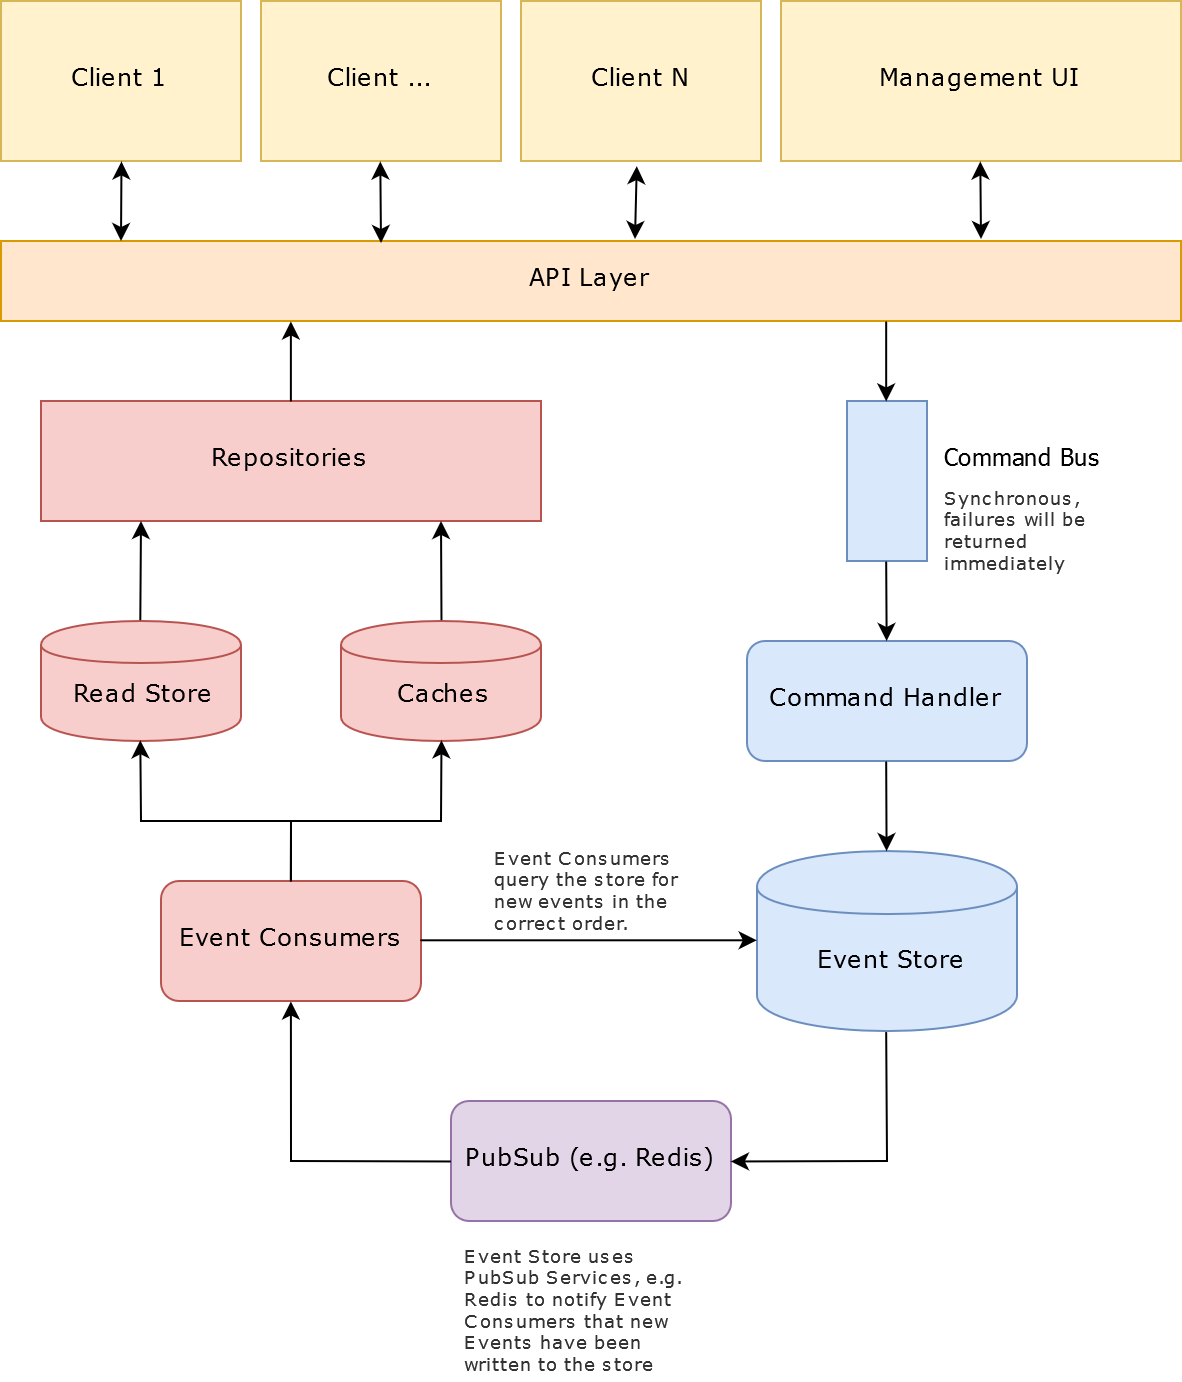

The diagram above was exported from draw.io. Its source (the exported page's mxGraphModel, read from the mxfile embedded in the PNG):
<mxGraphModel dx="1668" dy="848" grid="1" gridSize="10" guides="1" tooltips="1" connect="1" arrows="1" fold="1" page="1" pageScale="1" pageWidth="850" pageHeight="1100" background="#ffffff" math="0" shadow="0">
  <root>
    <mxCell id="0" />
    <mxCell id="1" parent="0" />
    <mxCell id="2" value="" style="shape=cylinder;whiteSpace=wrap;html=1;verticalAlign=middle;fillColor=#dae8fc;strokeColor=#6c8ebf;fontFamily=Tahoma;" vertex="1" parent="1">
      <mxGeometry x="498" y="665.0344827586207" width="130" height="90" as="geometry" />
    </mxCell>
    <mxCell id="7" value="PubSub (e.g. Redis)" style="rounded=1;whiteSpace=wrap;html=1;fillColor=#e1d5e7;strokeColor=#9673a6;fontFamily=Verdana;" vertex="1" parent="1">
      <mxGeometry x="345" y="790" width="140" height="60" as="geometry" />
    </mxCell>
    <mxCell id="8" value="Event Consumers" style="rounded=1;whiteSpace=wrap;html=1;fillColor=#f8cecc;strokeColor=#b85450;fontFamily=Verdana;" vertex="1" parent="1">
      <mxGeometry x="200" y="680" width="130" height="60" as="geometry" />
    </mxCell>
    <mxCell id="11" value="API Layer" style="whiteSpace=wrap;html=1;fillColor=#ffe6cc;strokeColor=#d79b00;fontFamily=Verdana;" vertex="1" parent="1">
      <mxGeometry x="120" y="360" width="590" height="40" as="geometry" />
    </mxCell>
    <mxCell id="12" value="Client 1" style="whiteSpace=wrap;html=1;fillColor=#fff2cc;strokeColor=#d6b656;fontFamily=Verdana;" vertex="1" parent="1">
      <mxGeometry x="120" y="240" width="120" height="80" as="geometry" />
    </mxCell>
    <mxCell id="13" value="Management UI" style="whiteSpace=wrap;html=1;fontFamily=Verdana;fillColor=#fff2cc;strokeColor=#d6b656;" vertex="1" parent="1">
      <mxGeometry x="510" y="240" width="200" height="80" as="geometry" />
    </mxCell>
    <mxCell id="14" value="Client ..." style="whiteSpace=wrap;html=1;fillColor=#fff2cc;strokeColor=#d6b656;fontFamily=Verdana;" vertex="1" parent="1">
      <mxGeometry x="250" y="240" width="120" height="80" as="geometry" />
    </mxCell>
    <mxCell id="15" value="Client N" style="whiteSpace=wrap;html=1;fillColor=#fff2cc;strokeColor=#d6b656;fontFamily=Verdana;" vertex="1" parent="1">
      <mxGeometry x="380" y="240" width="120" height="80" as="geometry" />
    </mxCell>
    <mxCell id="16" value="" style="endArrow=classic;startArrow=classic;html=1;fontFamily=Helvetica;entryX=0.5;entryY=1;" edge="1" parent="1" target="13">
      <mxGeometry width="50" height="50" relative="1" as="geometry">
        <mxPoint x="610" y="359" as="sourcePoint" />
        <mxPoint x="440" y="450" as="targetPoint" />
      </mxGeometry>
    </mxCell>
    <mxCell id="17" value="" style="endArrow=classic;startArrow=classic;html=1;fontFamily=Helvetica;entryX=0.478;entryY=1.029;entryPerimeter=0;" edge="1" parent="1" target="15">
      <mxGeometry x="460" y="320" width="50" height="50" as="geometry">
        <mxPoint x="437" y="359" as="sourcePoint" />
        <mxPoint x="460" y="320" as="targetPoint" />
      </mxGeometry>
    </mxCell>
    <mxCell id="18" value="" style="endArrow=classic;startArrow=classic;html=1;fontFamily=Helvetica;entryX=0.5;entryY=1;" edge="1" parent="1" target="14">
      <mxGeometry x="393" y="328" width="50" height="50" as="geometry">
        <mxPoint x="310" y="361" as="sourcePoint" />
        <mxPoint x="370.4" y="330.4" as="targetPoint" />
      </mxGeometry>
    </mxCell>
    <mxCell id="19" value="" style="endArrow=classic;startArrow=classic;html=1;fontFamily=Helvetica;entryX=0.5;entryY=1;" edge="1" parent="1" target="12">
      <mxGeometry x="263" y="338" width="50" height="50" as="geometry">
        <mxPoint x="180" y="360" as="sourcePoint" />
        <mxPoint x="180" y="330" as="targetPoint" />
      </mxGeometry>
    </mxCell>
    <mxCell id="20" value="Repositories" style="whiteSpace=wrap;html=1;fontFamily=Verdana;fillColor=#f8cecc;strokeColor=#b85450;" vertex="1" parent="1">
      <mxGeometry x="140" y="440" width="250" height="60" as="geometry" />
    </mxCell>
    <mxCell id="25" value="" style="whiteSpace=wrap;html=1;fontFamily=Helvetica;fillColor=#dae8fc;strokeColor=#6c8ebf;" vertex="1" parent="1">
      <mxGeometry x="543" y="440" width="40" height="80" as="geometry" />
    </mxCell>
    <mxCell id="27" value="" style="endArrow=classic;html=1;fontFamily=Helvetica;exitX=0.75;exitY=1;entryX=0.5;entryY=0;" edge="1" parent="1" source="11" target="25">
      <mxGeometry width="50" height="50" relative="1" as="geometry">
        <mxPoint x="470" y="530" as="sourcePoint" />
        <mxPoint x="520" y="480" as="targetPoint" />
      </mxGeometry>
    </mxCell>
    <mxCell id="28" value="Command Bus" style="text;html=1;resizable=0;points=[];autosize=1;align=left;verticalAlign=top;spacingTop=-4;fontFamily=Tahoma;" vertex="1" parent="1">
      <mxGeometry x="590" y="460" width="100" height="20" as="geometry" />
    </mxCell>
    <mxCell id="30" value="Command Handler" style="rounded=1;whiteSpace=wrap;html=1;fontFamily=Verdana;fillColor=#dae8fc;strokeColor=#6c8ebf;" vertex="1" parent="1">
      <mxGeometry x="493" y="560" width="140" height="60" as="geometry" />
    </mxCell>
    <mxCell id="31" value="" style="endArrow=classic;html=1;fontFamily=Helvetica;exitX=0.5;exitY=1;" edge="1" parent="1" source="25" target="30">
      <mxGeometry width="50" height="50" relative="1" as="geometry">
        <mxPoint x="390" y="590" as="sourcePoint" />
        <mxPoint x="440" y="540" as="targetPoint" />
      </mxGeometry>
    </mxCell>
    <mxCell id="32" value="Synchronous, failures will be returned immediately" style="text;html=1;strokeColor=none;fillColor=none;align=left;verticalAlign=middle;whiteSpace=wrap;fontFamily=Verdana;fontSize=9;fontColor=#333333;" vertex="1" parent="1">
      <mxGeometry x="590" y="480" width="80" height="50" as="geometry" />
    </mxCell>
    <mxCell id="34" value="Event Store" style="text;html=1;strokeColor=none;fillColor=none;align=center;verticalAlign=middle;whiteSpace=wrap;fontFamily=Verdana;fontSize=12;fontColor=#000000;" vertex="1" parent="1">
      <mxGeometry x="520" y="710" width="90" height="20" as="geometry" />
    </mxCell>
    <mxCell id="35" value="" style="endArrow=classic;html=1;fontFamily=Helvetica;exitX=0.5;exitY=1;" edge="1" parent="1" source="30" target="2">
      <mxGeometry x="564.0612244897959" y="625" width="50" height="50" as="geometry">
        <mxPoint x="564.1428571428571" y="625" as="sourcePoint" />
        <mxPoint x="580" y="650" as="targetPoint" />
      </mxGeometry>
    </mxCell>
    <mxCell id="36" value="" style="shape=cylinder;whiteSpace=wrap;html=1;verticalAlign=middle;fillColor=#f8cecc;strokeColor=#b85450;" vertex="1" parent="1">
      <mxGeometry x="140" y="550" width="100" height="60" as="geometry" />
    </mxCell>
    <mxCell id="37" value="Read Store" style="text;html=1;strokeColor=none;fillColor=none;align=center;verticalAlign=middle;whiteSpace=wrap;fontFamily=Verdana;fontSize=12;fontColor=#000000;" vertex="1" parent="1">
      <mxGeometry x="146" y="577" width="89" height="20" as="geometry" />
    </mxCell>
    <mxCell id="40" value="" style="shape=cylinder;whiteSpace=wrap;html=1;verticalAlign=middle;fillColor=#f8cecc;strokeColor=#b85450;" vertex="1" parent="1">
      <mxGeometry x="290" y="550" width="100" height="60" as="geometry" />
    </mxCell>
    <mxCell id="41" value="Caches" style="text;html=1;strokeColor=none;fillColor=none;align=center;verticalAlign=middle;whiteSpace=wrap;fontFamily=Verdana;fontSize=12;fontColor=#000000;" vertex="1" parent="1">
      <mxGeometry x="296" y="577" width="89" height="20" as="geometry" />
    </mxCell>
    <mxCell id="42" value="" style="endArrow=classic;html=1;fontFamily=Helvetica;fontSize=12;fontColor=#000000;exitX=0.5;exitY=0;" edge="1" parent="1" source="36">
      <mxGeometry width="50" height="50" relative="1" as="geometry">
        <mxPoint x="210" y="540" as="sourcePoint" />
        <mxPoint x="190" y="500" as="targetPoint" />
      </mxGeometry>
    </mxCell>
    <mxCell id="43" value="" style="endArrow=classic;html=1;fontFamily=Helvetica;fontSize=12;fontColor=#000000;exitX=0.5;exitY=0;" edge="1" parent="1" source="40">
      <mxGeometry x="280" y="520.0000000000001" width="50" height="50" as="geometry">
        <mxPoint x="342" y="540" as="sourcePoint" />
        <mxPoint x="340" y="500" as="targetPoint" />
      </mxGeometry>
    </mxCell>
    <mxCell id="44" value="" style="endArrow=classic;html=1;fontFamily=Helvetica;fontSize=12;fontColor=#000000;exitX=0.5;exitY=0;entryX=0.246;entryY=1;entryPerimeter=0;" edge="1" parent="1" source="20" target="11">
      <mxGeometry x="200" y="510" width="50" height="50" as="geometry">
        <mxPoint x="270" y="430" as="sourcePoint" />
        <mxPoint x="260" y="410" as="targetPoint" />
      </mxGeometry>
    </mxCell>
    <mxCell id="45" value="" style="endArrow=classic;html=1;fontFamily=Helvetica;fontSize=12;fontColor=#000000;entryX=0.5;entryY=1;exitX=0.5;exitY=0;rounded=0;" edge="1" parent="1" source="8" target="36">
      <mxGeometry width="50" height="50" relative="1" as="geometry">
        <mxPoint x="40" y="780" as="sourcePoint" />
        <mxPoint x="90" y="730" as="targetPoint" />
        <Array as="points">
          <mxPoint x="265" y="650" />
          <mxPoint x="190" y="650" />
        </Array>
      </mxGeometry>
    </mxCell>
    <mxCell id="46" value="" style="endArrow=classic;html=1;fontFamily=Helvetica;fontSize=12;fontColor=#000000;entryX=0.5;entryY=1;exitX=0.5;exitY=0;rounded=0;" edge="1" parent="1" source="8" target="40">
      <mxGeometry x="200" y="619.8571428571428" width="50" height="50" as="geometry">
        <mxPoint x="275" y="689.8571428571428" as="sourcePoint" />
        <mxPoint x="200.23809523809518" y="619.8571428571428" as="targetPoint" />
        <Array as="points">
          <mxPoint x="265" y="650" />
          <mxPoint x="340" y="650" />
        </Array>
      </mxGeometry>
    </mxCell>
    <mxCell id="47" value="" style="endArrow=classic;html=1;fontFamily=Helvetica;fontSize=12;fontColor=#000000;entryX=0;entryY=0.5;exitX=1;exitY=0.5;" edge="1" parent="1" source="8" target="2">
      <mxGeometry width="50" height="50" relative="1" as="geometry">
        <mxPoint x="400" y="790" as="sourcePoint" />
        <mxPoint x="450" y="740" as="targetPoint" />
      </mxGeometry>
    </mxCell>
    <mxCell id="48" value="" style="endArrow=classic;html=1;fontFamily=Helvetica;fontSize=12;fontColor=#000000;entryX=0.5;entryY=1;exitX=0;exitY=0.5;rounded=0;" edge="1" parent="1" source="7" target="8">
      <mxGeometry width="50" height="50" relative="1" as="geometry">
        <mxPoint x="250" y="890" as="sourcePoint" />
        <mxPoint x="300" y="840" as="targetPoint" />
        <Array as="points">
          <mxPoint x="265" y="820" />
        </Array>
      </mxGeometry>
    </mxCell>
    <mxCell id="49" value="" style="endArrow=classic;html=1;fontFamily=Helvetica;fontSize=12;fontColor=#000000;exitX=0.5;exitY=1;entryX=1;entryY=0.5;rounded=0;" edge="1" parent="1" source="2" target="7">
      <mxGeometry width="50" height="50" relative="1" as="geometry">
        <mxPoint x="550" y="870" as="sourcePoint" />
        <mxPoint x="600" y="820" as="targetPoint" />
        <Array as="points">
          <mxPoint x="563" y="820" />
        </Array>
      </mxGeometry>
    </mxCell>
    <mxCell id="50" value="Event Store uses PubSub Services, e.g. Redis to notify Event Consumers that new Events have been written to the store" style="text;html=1;strokeColor=none;fillColor=none;align=left;verticalAlign=middle;whiteSpace=wrap;fontFamily=Verdana;fontSize=9;fontColor=#333333;" vertex="1" parent="1">
      <mxGeometry x="350" y="860" width="120" height="70" as="geometry" />
    </mxCell>
    <mxCell id="51" value="Event Consumers query the store for new events in the correct order." style="text;html=1;strokeColor=none;fillColor=none;align=left;verticalAlign=middle;whiteSpace=wrap;fontFamily=Verdana;fontSize=9;fontColor=#333333;" vertex="1" parent="1">
      <mxGeometry x="365" y="660" width="100" height="50" as="geometry" />
    </mxCell>
  </root>
</mxGraphModel>